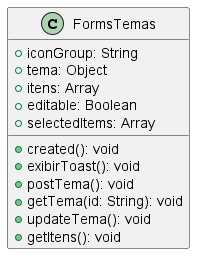

The diagram above was rendered by PlantUML. Its source (embedded in the PNG):
@startuml
class FormsTemas {
  +iconGroup: String
  +tema: Object
  +itens: Array
  +editable: Boolean
  +selectedItems: Array
  +created(): void
  +exibirToast(): void
  +postTema(): void
  +getTema(id: String): void
  +updateTema(): void
  +getItens(): void
}
@enduml